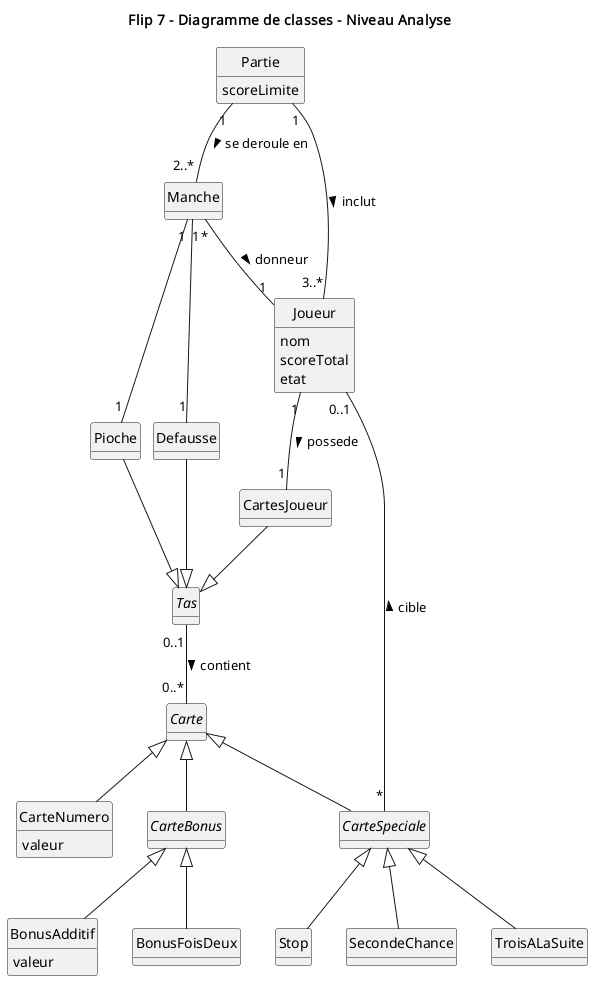

The diagram above was rendered by PlantUML. Its source (embedded in the PNG):
@startuml analyse
title Flip 7 - Diagramme de classes - Niveau Analyse
hide circle
hide methods
skinparam classAttributeIconSize 0
skinparam shadowing false
class Partie {
  scoreLimite
}
class Manche
class Joueur {
  nom
  scoreTotal
  etat
}
class Pioche
class Defausse
class CartesJoueur
abstract class Tas
abstract class Carte
class CarteNumero {
  valeur
}
abstract class CarteBonus
class BonusAdditif {
  valeur
}
class BonusFoisDeux
abstract class CarteSpeciale
class Stop
class SecondeChance
class TroisALaSuite
Partie "1" -- "2..*" Manche : se deroule en >
Partie "1" -- "3..*" Joueur : inclut >
Manche "1" -- "1" Pioche
Manche "1" -- "1" Defausse
Manche "*" -- "1" Joueur : donneur >
Joueur "1" -- "1" CartesJoueur : possede >
Pioche -down-|> Tas
Defausse -down-|> Tas
CartesJoueur -down-|> Tas
Tas "0..1" -- "0..*" Carte : contient >
Carte <|-down- CarteNumero
Carte <|-down- CarteBonus
Carte <|-down- CarteSpeciale
CarteBonus <|-down- BonusAdditif
CarteBonus <|-down- BonusFoisDeux
CarteSpeciale <|-down- Stop
CarteSpeciale <|-down- SecondeChance
CarteSpeciale <|-down- TroisALaSuite
CarteSpeciale "*" -- "0..1" Joueur : cible >
@enduml